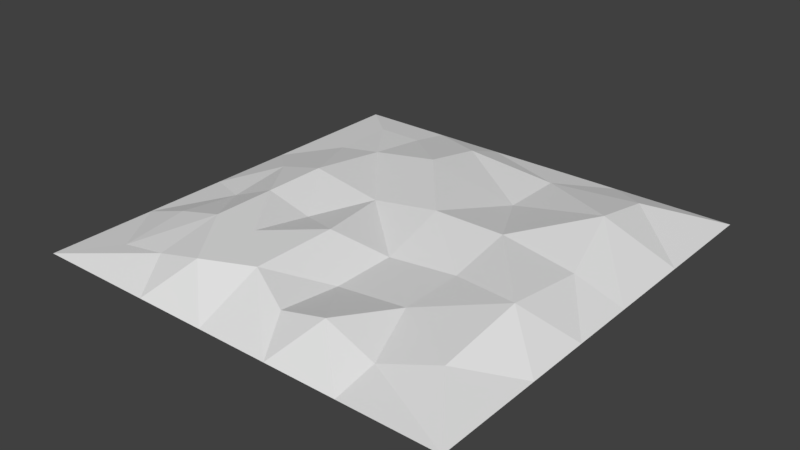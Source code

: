 # Source: dirt_1.blend  (saved by Blender 2.79.0; exported with 4.5.12 LTS)
import bpy
from mathutils import Matrix  # noqa: F401  (used for matrix-valued properties, if any)

bpy.ops.wm.read_factory_settings(use_empty=True)
scene = bpy.context.scene
scene.name = 'Scene'

# ---- collections
col_collection_1 = bpy.data.collections.new('Collection 1'); scene.collection.children.link(col_collection_1)

# ---- world
world_world = bpy.data.worlds.new('World'); scene.world = world_world
world_world.color = (0.05088, 0.05088, 0.05088)
world_world.use_sun_shadow = False
world_world.sun_shadow_jitter_overblur = 0.0
world_world.cycles.sampling_method = 'MANUAL'

# ---- meshes
me_plane = bpy.data.meshes.new('Plane')
me_plane.from_pydata([(-1.701, 1.191, -0.06067), (-1.701, 0.5102, -0.06067), (-1.701, -0.1701, -0.06067), (-1.701, -0.8504, -0.06067), (-1.701, -1.701, -0.06067), (1.701, -0.8504, -0.06067), (1.701, -0.3402, -0.06067), (1.701, 0.1701, -0.06067), (1.701, 0.8504, -0.06067), (-0.7559, -1.701, -0.06067), (-0.189, -1.701, -0.06067), (0.378, -1.701, -0.06067), (0.9449, -1.701, -0.06067), (1.701, -1.701, -0.06067), (1.701, 1.701, -0.06067), (0.7559, 1.701, -0.06067), (0.189, 1.701, -0.06067), (-0.378, 1.701, -0.06067), (-0.9449, 1.701, -0.06067), (-1.701, 1.701, -0.06067), (1.323, -1.191, 0.06241), (0.9449, -1.361, 0.0), (0.5669, -1.361, 0.1561), (0.189, -1.361, 0.06241), (-0.189, -1.191, 0.1561), (-0.5669, -1.361, 0.1561), (-0.9449, -1.361, 0.06241), (-1.323, -1.361, 0.0), (0.7559, -0.8504, 0.06241), (0.189, -0.8504, 0.0), (-0.5669, -0.8504, 0.1561), (-0.9449, -0.8504, 0.1561), (-1.323, -0.8504, 0.06241), (1.323, -0.5102, 0.1561), (-0.189, -0.5102, 0.1561), (0.7559, -0.3402, 0.06241), (0.189, -0.3402, 0.0), (-0.5669, -0.3402, 0.06241), (-0.9449, -0.3402, 0.1561), (-1.323, -0.3402, 0.0), (1.323, 0.1701, 0.06241), (0.7559, 0.1701, 0.1561), (0.189, 0.1701, 0.1561), (-0.378, 0.1701, 0.06241), (-0.9449, 0.1701, 0.1561), (-1.323, 0.1701, 0.06241), (1.134, 0.8504, 0.1561), (0.378, 0.8504, 0.0), (-0.378, 0.8504, 0.1561), (-0.9449, 0.8504, 0.06241), (-1.323, 0.8504, 0.0), (1.134, 1.361, 0.06241), (0.378, 1.361, 0.0), (-0.378, 1.361, 0.06241), (-0.9449, 1.361, 0.0), (-1.323, 1.361, 0.0)], [], [(5, 33, 20), (6, 40, 33), (7, 46, 40), (8, 51, 46), (49, 55, 50), (48, 54, 49), (47, 53, 48), (46, 52, 47), (50, 0, 1), (44, 50, 45), (43, 49, 44), (42, 48, 43), (41, 47, 42), (40, 46, 41), (45, 1, 2), (38, 45, 39), (37, 44, 38), (34, 43, 37), (36, 43, 34), (35, 42, 36), (33, 41, 35), (3, 39, 2), (31, 39, 32), (30, 38, 31), (34, 37, 30), (28, 36, 29), (33, 35, 28), (29, 34, 24), (27, 3, 4), (27, 31, 32), (25, 31, 26), (24, 30, 25), (22, 29, 23), (21, 28, 22), (20, 28, 21), (4, 26, 27), (10, 25, 9), (11, 24, 10), (12, 22, 11), (13, 21, 12), (54, 19, 55), (53, 18, 54), (52, 17, 53), (51, 15, 52), (13, 5, 20), (5, 6, 33), (6, 7, 40), (7, 8, 46), (8, 14, 51), (0, 50, 55), (49, 54, 55), (48, 53, 54), (47, 52, 53), (46, 51, 52), (45, 50, 1), (44, 49, 50), (43, 48, 49), (42, 47, 48), (41, 46, 47), (39, 45, 2), (38, 44, 45), (37, 43, 44), (36, 42, 43), (35, 41, 42), (33, 40, 41), (3, 32, 39), (31, 38, 39), (30, 37, 38), (29, 36, 34), (28, 35, 36), (24, 34, 30), (20, 33, 28), (27, 32, 3), (27, 26, 31), (25, 30, 31), (23, 29, 24), (22, 28, 29), (4, 9, 26), (9, 25, 26), (10, 24, 25), (11, 23, 24), (11, 22, 23), (12, 21, 22), (13, 20, 21), (0, 55, 19), (54, 18, 19), (53, 17, 18), (52, 16, 17), (52, 15, 16), (51, 14, 15)])
_uv = me_plane.uv_layers.new(name='UVMap')
_uv.uv.foreach_set('vector', [0.2499, 5.417e-05, 0.3483, 0.1117, 0.149, 0.1114, 0.3998, 8.665e-05, 0.5488, 0.1115, 0.3483, 0.1117, 0.5497, 0.0001192, 0.7481, 0.1674, 0.5488, 0.1115, 0.7496, 0.0001625, 0.8987, 0.1671, 0.7481, 0.1674, 0.7487, 0.7781, 0.8991, 0.889, 0.7492, 0.889, 0.7481, 0.6117, 0.8991, 0.778, 0.7487, 0.7781, 0.7492, 0.3891, 0.8987, 0.6115, 0.7481, 0.6117, 0.7481, 0.1674, 0.8991, 0.3892, 0.7492, 0.3891, 0.7492, 0.889, 0.8496, 1.0, 0.6497, 0.9999, 0.5482, 0.7783, 0.7492, 0.889, 0.5488, 0.8891, 0.5488, 0.6114, 0.7487, 0.7781, 0.5482, 0.7783, 0.5482, 0.445, 0.7481, 0.6117, 0.5488, 0.6114, 0.5482, 0.2784, 0.7492, 0.3891, 0.5482, 0.445, 0.5488, 0.1115, 0.7481, 0.1674, 0.5482, 0.2784, 0.5488, 0.8891, 0.6497, 0.9999, 0.4498, 0.9999, 0.3982, 0.7783, 0.5488, 0.8891, 0.3994, 0.8889, 0.3989, 0.6669, 0.5482, 0.7783, 0.3982, 0.7783, 0.3483, 0.5561, 0.5488, 0.6114, 0.3989, 0.6669, 0.3994, 0.4446, 0.5488, 0.6114, 0.3483, 0.5561, 0.3989, 0.2781, 0.5482, 0.445, 0.3994, 0.4446, 0.3483, 0.1117, 0.5482, 0.2784, 0.3989, 0.2781, 0.2499, 0.9998, 0.3994, 0.8889, 0.4498, 0.9999, 0.2483, 0.7782, 0.3994, 0.8889, 0.249, 0.8891, 0.2483, 0.6671, 0.3982, 0.7783, 0.2483, 0.7782, 0.3483, 0.5561, 0.3989, 0.6669, 0.2483, 0.6671, 0.249, 0.2781, 0.3994, 0.4446, 0.2494, 0.4446, 0.3483, 0.1117, 0.3989, 0.2781, 0.249, 0.2781, 0.2494, 0.4446, 0.3483, 0.5561, 0.1483, 0.556, 0.09951, 0.8889, 0.2499, 0.9998, 1.402e-07, 0.9998, 0.09951, 0.8889, 0.2483, 0.7782, 0.249, 0.8891, 0.09837, 0.6671, 0.2483, 0.7782, 0.09906, 0.7779, 0.1483, 0.556, 0.2483, 0.6671, 0.09837, 0.6671, 0.09837, 0.3338, 0.2494, 0.4446, 0.09906, 0.4447, 0.09951, 0.2224, 0.249, 0.2781, 0.09837, 0.3338, 0.149, 0.1114, 0.249, 0.2781, 0.09951, 0.2224, 1.402e-07, 0.9998, 0.09906, 0.7779, 0.09951, 0.8889, 1.051e-07, 0.5554, 0.09837, 0.6671, 1.051e-07, 0.7221, 7.008e-08, 0.3888, 0.1483, 0.556, 1.051e-07, 0.5554, 7.008e-08, 0.2222, 0.09837, 0.3338, 7.008e-08, 0.3888, 0.0, 0.0, 0.09951, 0.2224, 7.008e-08, 0.2222, 0.8991, 0.778, 0.9995, 1.0, 0.8991, 0.889, 0.8987, 0.6115, 0.9995, 0.7778, 0.8991, 0.778, 0.8991, 0.3892, 0.9995, 0.6112, 0.8987, 0.6115, 0.8987, 0.1671, 0.9995, 0.2779, 0.8991, 0.3892, 0.0, 0.0, 0.2499, 5.417e-05, 0.149, 0.1114, 0.2499, 5.417e-05, 0.3998, 8.665e-05, 0.3483, 0.1117, 0.3998, 8.665e-05, 0.5497, 0.0001192, 0.5488, 0.1115, 0.5497, 0.0001192, 0.7496, 0.0001625, 0.7481, 0.1674, 0.7496, 0.0001625, 0.9995, 0.0002167, 0.8987, 0.1671, 0.8496, 1.0, 0.7492, 0.889, 0.8991, 0.889, 0.7487, 0.7781, 0.8991, 0.778, 0.8991, 0.889, 0.7481, 0.6117, 0.8987, 0.6115, 0.8991, 0.778, 0.7492, 0.3891, 0.8991, 0.3892, 0.8987, 0.6115, 0.7481, 0.1674, 0.8987, 0.1671, 0.8991, 0.3892, 0.5488, 0.8891, 0.7492, 0.889, 0.6497, 0.9999, 0.5482, 0.7783, 0.7487, 0.7781, 0.7492, 0.889, 0.5488, 0.6114, 0.7481, 0.6117, 0.7487, 0.7781, 0.5482, 0.445, 0.7492, 0.3891, 0.7481, 0.6117, 0.5482, 0.2784, 0.7481, 0.1674, 0.7492, 0.3891, 0.3994, 0.8889, 0.5488, 0.8891, 0.4498, 0.9999, 0.3982, 0.7783, 0.5482, 0.7783, 0.5488, 0.8891, 0.3989, 0.6669, 0.5488, 0.6114, 0.5482, 0.7783, 0.3994, 0.4446, 0.5482, 0.445, 0.5488, 0.6114, 0.3989, 0.2781, 0.5482, 0.2784, 0.5482, 0.445, 0.3483, 0.1117, 0.5488, 0.1115, 0.5482, 0.2784, 0.2499, 0.9998, 0.249, 0.8891, 0.3994, 0.8889, 0.2483, 0.7782, 0.3982, 0.7783, 0.3994, 0.8889, 0.2483, 0.6671, 0.3989, 0.6669, 0.3982, 0.7783, 0.2494, 0.4446, 0.3994, 0.4446, 0.3483, 0.5561, 0.249, 0.2781, 0.3989, 0.2781, 0.3994, 0.4446, 0.1483, 0.556, 0.3483, 0.5561, 0.2483, 0.6671, 0.149, 0.1114, 0.3483, 0.1117, 0.249, 0.2781, 0.09951, 0.8889, 0.249, 0.8891, 0.2499, 0.9998, 0.09951, 0.8889, 0.09906, 0.7779, 0.2483, 0.7782, 0.09837, 0.6671, 0.2483, 0.6671, 0.2483, 0.7782, 0.09906, 0.4447, 0.2494, 0.4446, 0.1483, 0.556, 0.09837, 0.3338, 0.249, 0.2781, 0.2494, 0.4446, 1.402e-07, 0.9998, 1.051e-07, 0.7221, 0.09906, 0.7779, 1.051e-07, 0.7221, 0.09837, 0.6671, 0.09906, 0.7779, 1.051e-07, 0.5554, 0.1483, 0.556, 0.09837, 0.6671, 7.008e-08, 0.3888, 0.09906, 0.4447, 0.1483, 0.556, 7.008e-08, 0.3888, 0.09837, 0.3338, 0.09906, 0.4447, 7.008e-08, 0.2222, 0.09951, 0.2224, 0.09837, 0.3338, 0.0, 0.0, 0.149, 0.1114, 0.09951, 0.2224, 0.8496, 1.0, 0.8991, 0.889, 0.9995, 1.0, 0.8991, 0.778, 0.9995, 0.7778, 0.9995, 1.0, 0.8987, 0.6115, 0.9995, 0.6112, 0.9995, 0.7778, 0.8991, 0.3892, 0.9995, 0.4446, 0.9995, 0.6112, 0.8991, 0.3892, 0.9995, 0.2779, 0.9995, 0.4446, 0.8987, 0.1671, 0.9995, 0.0002167, 0.9995, 0.2779])
me_plane.use_remesh_preserve_volume = False
me_plane.use_remesh_preserve_attributes = False
me_plane.use_mirror_vertex_groups = False
me_plane.update()

# ---- objects
ob_plane = bpy.data.objects.new('Plane', me_plane)

# ---- transforms, parenting, visibility, modifiers, constraints
ob_plane.location = (0.0, 0.0, 0.0)
ob_plane.lineart.crease_threshold = 0.0

# ---- collection membership
col_collection_1.objects.link(ob_plane)

# ---- scene / render settings (as saved in the file)
scene.frame_start = 1; scene.frame_end = 250; scene.frame_set(1)
scene.render.engine = 'BLENDER_EEVEE_NEXT'
scene.render.resolution_percentage = 50
scene.render.dither_intensity = 0.0
scene.cycles.use_denoising = False
scene.cycles.samples = 128
scene.cycles.sampling_pattern = 'TABULATED_SOBOL'
scene.cycles.use_adaptive_sampling = False
scene.cycles.use_light_tree = False
scene.cycles.blur_glossy = 0.0
scene.cycles.sample_clamp_indirect = 0.0
scene.view_settings.view_transform = 'Standard'
bpy.context.view_layer.update()

# ---- added for rendering (the .blend has no active camera and no usable light): camera, sun
cam_auto = bpy.data.cameras.new('AutoCamera')
cam_auto.lens = 50.0
cam_auto.sensor_width = 36.0
cam_auto.clip_end = 1000.0
ob_auto_camera = bpy.data.objects.new('AutoCamera', cam_auto)
scene.collection.objects.link(ob_auto_camera)
ob_auto_camera.location = (4.45541, -5.34649, 3.61204)
ob_auto_camera.rotation_euler = (1.09748, -7.21219e-08, 0.694738)
scene.camera = ob_auto_camera
light_auto_sun = bpy.data.lights.new('AutoSun', 'SUN')
light_auto_sun.energy = 3.0
light_auto_sun.angle = 0.0523599
ob_auto_sun = bpy.data.objects.new('AutoSun', light_auto_sun)
scene.collection.objects.link(ob_auto_sun)
ob_auto_sun.rotation_euler = (0.872665, 0.174533, 0.523599)
bpy.context.view_layer.update()
